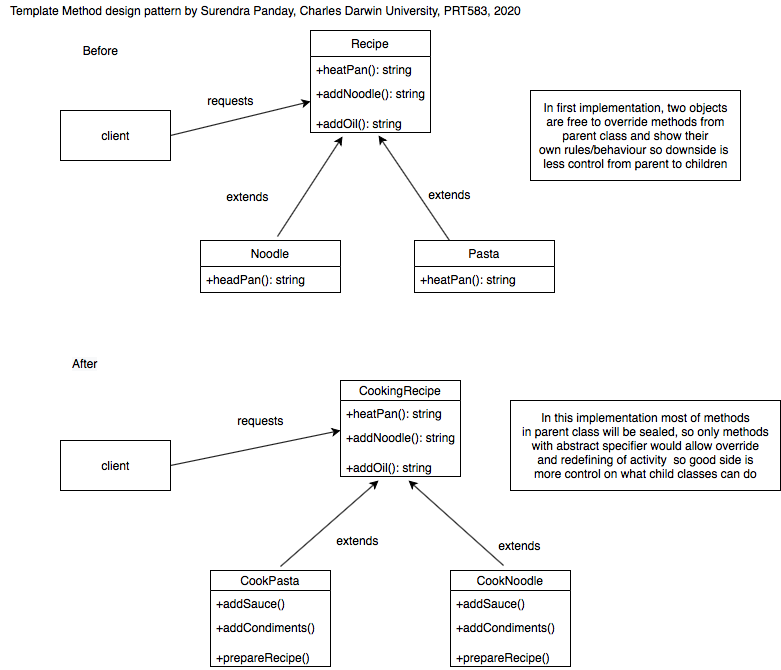

The diagram above was exported from draw.io. Its source (the exported page's mxGraphModel, read from the mxfile embedded in the PNG):
<mxGraphModel dx="836" dy="814" grid="1" gridSize="10" guides="1" tooltips="1" connect="1" arrows="1" fold="1" page="1" pageScale="1" pageWidth="827" pageHeight="1169" math="0" shadow="0">
  <root>
    <mxCell id="0" />
    <mxCell id="1" parent="0" />
    <mxCell id="La0KANmXnFSPz0dkcIyI-9" value="Before" style="text;html=1;align=center;verticalAlign=middle;resizable=0;points=[];autosize=1;" vertex="1" parent="1">
      <mxGeometry x="75" y="70" width="50" height="20" as="geometry" />
    </mxCell>
    <mxCell id="La0KANmXnFSPz0dkcIyI-10" value="&lt;span style=&quot;color: rgb(0 , 0 , 0) ; font-family: &amp;#34;helvetica&amp;#34; ; font-size: 12px ; font-style: normal ; font-weight: normal ; letter-spacing: normal ; text-align: center ; text-indent: 0px ; text-transform: none ; word-spacing: 0px ; background-color: rgb(248 , 249 , 250) ; text-decoration: none ; float: none ; display: inline&quot;&gt;After&lt;/span&gt;" style="text;whiteSpace=wrap;html=1;" vertex="1" parent="1">
      <mxGeometry x="70" y="380" width="60" height="30" as="geometry" />
    </mxCell>
    <mxCell id="La0KANmXnFSPz0dkcIyI-11" value="Template Method design pattern by Surendra Panday, Charles Darwin University, PRT583, 2020" style="text;html=1;align=center;verticalAlign=middle;resizable=0;points=[];autosize=1;" vertex="1" parent="1">
      <mxGeometry y="30" width="530" height="20" as="geometry" />
    </mxCell>
    <mxCell id="La0KANmXnFSPz0dkcIyI-12" value="client" style="html=1;" vertex="1" parent="1">
      <mxGeometry x="60" y="140" width="110" height="50" as="geometry" />
    </mxCell>
    <mxCell id="La0KANmXnFSPz0dkcIyI-13" value="" style="endArrow=classic;html=1;exitX=1;exitY=0.5;exitDx=0;exitDy=0;" edge="1" parent="1" source="La0KANmXnFSPz0dkcIyI-12">
      <mxGeometry width="50" height="50" relative="1" as="geometry">
        <mxPoint x="190" y="210" as="sourcePoint" />
        <mxPoint x="310" y="131" as="targetPoint" />
      </mxGeometry>
    </mxCell>
    <mxCell id="La0KANmXnFSPz0dkcIyI-14" value="requests" style="text;html=1;align=center;verticalAlign=middle;resizable=0;points=[];autosize=1;" vertex="1" parent="1">
      <mxGeometry x="200" y="120" width="60" height="20" as="geometry" />
    </mxCell>
    <mxCell id="La0KANmXnFSPz0dkcIyI-15" value="Noodle" style="swimlane;fontStyle=0;childLayout=stackLayout;horizontal=1;startSize=26;fillColor=none;horizontalStack=0;resizeParent=1;resizeParentMax=0;resizeLast=0;collapsible=1;marginBottom=0;" vertex="1" parent="1">
      <mxGeometry x="200" y="270" width="140" height="52" as="geometry" />
    </mxCell>
    <mxCell id="La0KANmXnFSPz0dkcIyI-16" value="+headPan(): string" style="text;strokeColor=none;fillColor=none;align=left;verticalAlign=top;spacingLeft=4;spacingRight=4;overflow=hidden;rotatable=0;points=[[0,0.5],[1,0.5]];portConstraint=eastwest;" vertex="1" parent="La0KANmXnFSPz0dkcIyI-15">
      <mxGeometry y="26" width="140" height="26" as="geometry" />
    </mxCell>
    <mxCell id="La0KANmXnFSPz0dkcIyI-19" value="Pasta" style="swimlane;fontStyle=0;childLayout=stackLayout;horizontal=1;startSize=26;fillColor=none;horizontalStack=0;resizeParent=1;resizeParentMax=0;resizeLast=0;collapsible=1;marginBottom=0;" vertex="1" parent="1">
      <mxGeometry x="414" y="270" width="140" height="52" as="geometry" />
    </mxCell>
    <mxCell id="La0KANmXnFSPz0dkcIyI-20" value="+heatPan(): string" style="text;strokeColor=none;fillColor=none;align=left;verticalAlign=top;spacingLeft=4;spacingRight=4;overflow=hidden;rotatable=0;points=[[0,0.5],[1,0.5]];portConstraint=eastwest;" vertex="1" parent="La0KANmXnFSPz0dkcIyI-19">
      <mxGeometry y="26" width="140" height="26" as="geometry" />
    </mxCell>
    <mxCell id="La0KANmXnFSPz0dkcIyI-23" value="" style="endArrow=classic;html=1;entryX=0.267;entryY=1.182;entryDx=0;entryDy=0;entryPerimeter=0;" edge="1" parent="1" target="La0KANmXnFSPz0dkcIyI-28">
      <mxGeometry width="50" height="50" relative="1" as="geometry">
        <mxPoint x="277" y="266" as="sourcePoint" />
        <mxPoint x="270" y="190" as="targetPoint" />
      </mxGeometry>
    </mxCell>
    <mxCell id="La0KANmXnFSPz0dkcIyI-24" value="" style="endArrow=classic;html=1;entryX=0.567;entryY=1.136;entryDx=0;entryDy=0;entryPerimeter=0;exitX=0.25;exitY=0;exitDx=0;exitDy=0;" edge="1" parent="1" source="La0KANmXnFSPz0dkcIyI-19" target="La0KANmXnFSPz0dkcIyI-28">
      <mxGeometry width="50" height="50" relative="1" as="geometry">
        <mxPoint x="383" y="240" as="sourcePoint" />
        <mxPoint x="600" y="210" as="targetPoint" />
      </mxGeometry>
    </mxCell>
    <mxCell id="La0KANmXnFSPz0dkcIyI-25" value="Recipe" style="swimlane;fontStyle=0;childLayout=stackLayout;horizontal=1;startSize=26;fillColor=none;horizontalStack=0;resizeParent=1;resizeParentMax=0;resizeLast=0;collapsible=1;marginBottom=0;" vertex="1" parent="1">
      <mxGeometry x="310" y="60" width="120" height="102" as="geometry" />
    </mxCell>
    <mxCell id="La0KANmXnFSPz0dkcIyI-26" value="+heatPan(): string" style="text;strokeColor=none;fillColor=none;align=left;verticalAlign=top;spacingLeft=4;spacingRight=4;overflow=hidden;rotatable=0;points=[[0,0.5],[1,0.5]];portConstraint=eastwest;" vertex="1" parent="La0KANmXnFSPz0dkcIyI-25">
      <mxGeometry y="26" width="120" height="24" as="geometry" />
    </mxCell>
    <mxCell id="La0KANmXnFSPz0dkcIyI-27" value="+addNoodle(): string" style="text;strokeColor=none;fillColor=none;align=left;verticalAlign=top;spacingLeft=4;spacingRight=4;overflow=hidden;rotatable=0;points=[[0,0.5],[1,0.5]];portConstraint=eastwest;" vertex="1" parent="La0KANmXnFSPz0dkcIyI-25">
      <mxGeometry y="50" width="120" height="30" as="geometry" />
    </mxCell>
    <mxCell id="La0KANmXnFSPz0dkcIyI-28" value="+addOil(): string" style="text;strokeColor=none;fillColor=none;align=left;verticalAlign=top;spacingLeft=4;spacingRight=4;overflow=hidden;rotatable=0;points=[[0,0.5],[1,0.5]];portConstraint=eastwest;" vertex="1" parent="La0KANmXnFSPz0dkcIyI-25">
      <mxGeometry y="80" width="120" height="22" as="geometry" />
    </mxCell>
    <mxCell id="La0KANmXnFSPz0dkcIyI-29" value="client" style="html=1;" vertex="1" parent="1">
      <mxGeometry x="60" y="470" width="110" height="50" as="geometry" />
    </mxCell>
    <mxCell id="La0KANmXnFSPz0dkcIyI-30" value="CookingRecipe" style="swimlane;fontStyle=0;childLayout=stackLayout;horizontal=1;startSize=20;fillColor=none;horizontalStack=0;resizeParent=1;resizeParentMax=0;resizeLast=0;collapsible=1;marginBottom=0;" vertex="1" parent="1">
      <mxGeometry x="340" y="410" width="120" height="96" as="geometry" />
    </mxCell>
    <mxCell id="La0KANmXnFSPz0dkcIyI-31" value="+heatPan(): string" style="text;strokeColor=none;fillColor=none;align=left;verticalAlign=top;spacingLeft=4;spacingRight=4;overflow=hidden;rotatable=0;points=[[0,0.5],[1,0.5]];portConstraint=eastwest;" vertex="1" parent="La0KANmXnFSPz0dkcIyI-30">
      <mxGeometry y="20" width="120" height="24" as="geometry" />
    </mxCell>
    <mxCell id="La0KANmXnFSPz0dkcIyI-32" value="+addNoodle(): string" style="text;strokeColor=none;fillColor=none;align=left;verticalAlign=top;spacingLeft=4;spacingRight=4;overflow=hidden;rotatable=0;points=[[0,0.5],[1,0.5]];portConstraint=eastwest;" vertex="1" parent="La0KANmXnFSPz0dkcIyI-30">
      <mxGeometry y="44" width="120" height="30" as="geometry" />
    </mxCell>
    <mxCell id="La0KANmXnFSPz0dkcIyI-33" value="+addOil(): string" style="text;strokeColor=none;fillColor=none;align=left;verticalAlign=top;spacingLeft=4;spacingRight=4;overflow=hidden;rotatable=0;points=[[0,0.5],[1,0.5]];portConstraint=eastwest;" vertex="1" parent="La0KANmXnFSPz0dkcIyI-30">
      <mxGeometry y="74" width="120" height="22" as="geometry" />
    </mxCell>
    <mxCell id="La0KANmXnFSPz0dkcIyI-34" value="CookPasta" style="swimlane;fontStyle=0;childLayout=stackLayout;horizontal=1;startSize=20;fillColor=none;horizontalStack=0;resizeParent=1;resizeParentMax=0;resizeLast=0;collapsible=1;marginBottom=0;" vertex="1" parent="1">
      <mxGeometry x="210" y="600" width="120" height="96" as="geometry" />
    </mxCell>
    <mxCell id="La0KANmXnFSPz0dkcIyI-35" value="+addSauce()" style="text;strokeColor=none;fillColor=none;align=left;verticalAlign=top;spacingLeft=4;spacingRight=4;overflow=hidden;rotatable=0;points=[[0,0.5],[1,0.5]];portConstraint=eastwest;" vertex="1" parent="La0KANmXnFSPz0dkcIyI-34">
      <mxGeometry y="20" width="120" height="24" as="geometry" />
    </mxCell>
    <mxCell id="La0KANmXnFSPz0dkcIyI-36" value="+addCondiments()" style="text;strokeColor=none;fillColor=none;align=left;verticalAlign=top;spacingLeft=4;spacingRight=4;overflow=hidden;rotatable=0;points=[[0,0.5],[1,0.5]];portConstraint=eastwest;" vertex="1" parent="La0KANmXnFSPz0dkcIyI-34">
      <mxGeometry y="44" width="120" height="30" as="geometry" />
    </mxCell>
    <mxCell id="La0KANmXnFSPz0dkcIyI-37" value="+prepareRecipe()" style="text;strokeColor=none;fillColor=none;align=left;verticalAlign=top;spacingLeft=4;spacingRight=4;overflow=hidden;rotatable=0;points=[[0,0.5],[1,0.5]];portConstraint=eastwest;" vertex="1" parent="La0KANmXnFSPz0dkcIyI-34">
      <mxGeometry y="74" width="120" height="22" as="geometry" />
    </mxCell>
    <mxCell id="La0KANmXnFSPz0dkcIyI-38" value="CookNoodle" style="swimlane;fontStyle=0;childLayout=stackLayout;horizontal=1;startSize=20;fillColor=none;horizontalStack=0;resizeParent=1;resizeParentMax=0;resizeLast=0;collapsible=1;marginBottom=0;" vertex="1" parent="1">
      <mxGeometry x="450" y="600" width="120" height="96" as="geometry" />
    </mxCell>
    <mxCell id="La0KANmXnFSPz0dkcIyI-39" value="+addSauce()" style="text;strokeColor=none;fillColor=none;align=left;verticalAlign=top;spacingLeft=4;spacingRight=4;overflow=hidden;rotatable=0;points=[[0,0.5],[1,0.5]];portConstraint=eastwest;" vertex="1" parent="La0KANmXnFSPz0dkcIyI-38">
      <mxGeometry y="20" width="120" height="24" as="geometry" />
    </mxCell>
    <mxCell id="La0KANmXnFSPz0dkcIyI-40" value="+addCondiments()" style="text;strokeColor=none;fillColor=none;align=left;verticalAlign=top;spacingLeft=4;spacingRight=4;overflow=hidden;rotatable=0;points=[[0,0.5],[1,0.5]];portConstraint=eastwest;" vertex="1" parent="La0KANmXnFSPz0dkcIyI-38">
      <mxGeometry y="44" width="120" height="30" as="geometry" />
    </mxCell>
    <mxCell id="La0KANmXnFSPz0dkcIyI-41" value="+prepareRecipe()" style="text;strokeColor=none;fillColor=none;align=left;verticalAlign=top;spacingLeft=4;spacingRight=4;overflow=hidden;rotatable=0;points=[[0,0.5],[1,0.5]];portConstraint=eastwest;" vertex="1" parent="La0KANmXnFSPz0dkcIyI-38">
      <mxGeometry y="74" width="120" height="22" as="geometry" />
    </mxCell>
    <mxCell id="La0KANmXnFSPz0dkcIyI-42" value="" style="endArrow=classic;html=1;exitX=1;exitY=0.5;exitDx=0;exitDy=0;" edge="1" parent="1" source="La0KANmXnFSPz0dkcIyI-29">
      <mxGeometry width="50" height="50" relative="1" as="geometry">
        <mxPoint x="220" y="490" as="sourcePoint" />
        <mxPoint x="340" y="460" as="targetPoint" />
        <Array as="points" />
      </mxGeometry>
    </mxCell>
    <mxCell id="La0KANmXnFSPz0dkcIyI-43" value="" style="endArrow=classic;html=1;entryX=0.317;entryY=1.182;entryDx=0;entryDy=0;entryPerimeter=0;" edge="1" parent="1" target="La0KANmXnFSPz0dkcIyI-33">
      <mxGeometry width="50" height="50" relative="1" as="geometry">
        <mxPoint x="280" y="596" as="sourcePoint" />
        <mxPoint x="268.40544298605414" y="646.0239999999999" as="targetPoint" />
      </mxGeometry>
    </mxCell>
    <mxCell id="La0KANmXnFSPz0dkcIyI-45" value="requests" style="text;html=1;align=center;verticalAlign=middle;resizable=0;points=[];autosize=1;" vertex="1" parent="1">
      <mxGeometry x="230" y="440" width="60" height="20" as="geometry" />
    </mxCell>
    <mxCell id="La0KANmXnFSPz0dkcIyI-47" value="" style="endArrow=classic;html=1;entryX=0.567;entryY=1.182;entryDx=0;entryDy=0;entryPerimeter=0;exitX=0.442;exitY=-0.052;exitDx=0;exitDy=0;exitPerimeter=0;" edge="1" parent="1" source="La0KANmXnFSPz0dkcIyI-38" target="La0KANmXnFSPz0dkcIyI-33">
      <mxGeometry width="50" height="50" relative="1" as="geometry">
        <mxPoint x="500" y="590" as="sourcePoint" />
        <mxPoint x="588.0799999999999" y="464.03599999999983" as="targetPoint" />
      </mxGeometry>
    </mxCell>
    <mxCell id="La0KANmXnFSPz0dkcIyI-48" value="extends" style="text;html=1;align=center;verticalAlign=middle;resizable=0;points=[];autosize=1;" vertex="1" parent="1">
      <mxGeometry x="217" y="216" width="60" height="20" as="geometry" />
    </mxCell>
    <mxCell id="La0KANmXnFSPz0dkcIyI-49" value="extends" style="text;html=1;align=center;verticalAlign=middle;resizable=0;points=[];autosize=1;" vertex="1" parent="1">
      <mxGeometry x="419" y="214" width="60" height="20" as="geometry" />
    </mxCell>
    <mxCell id="La0KANmXnFSPz0dkcIyI-50" value="extends" style="text;html=1;align=center;verticalAlign=middle;resizable=0;points=[];autosize=1;" vertex="1" parent="1">
      <mxGeometry x="327" y="560" width="60" height="20" as="geometry" />
    </mxCell>
    <mxCell id="La0KANmXnFSPz0dkcIyI-51" value="extends" style="text;html=1;align=center;verticalAlign=middle;resizable=0;points=[];autosize=1;" vertex="1" parent="1">
      <mxGeometry x="489" y="565" width="60" height="20" as="geometry" />
    </mxCell>
    <mxCell id="La0KANmXnFSPz0dkcIyI-54" value="In first implementation, two objects&lt;br&gt;are free to override methods from&lt;br&gt;parent class and show their&lt;br&gt;own rules/behaviour so downside is&amp;nbsp;&lt;br&gt;less control from parent to children" style="html=1;dropTarget=0;" vertex="1" parent="1">
      <mxGeometry x="530" y="120" width="210" height="90" as="geometry" />
    </mxCell>
    <mxCell id="La0KANmXnFSPz0dkcIyI-56" value="In this implementation most of methods&lt;br&gt;in parent class will be sealed, so only methods&lt;br&gt;with abstract specifier would allow override&lt;br&gt;and redefining of activity &amp;nbsp;so good side is&lt;br&gt;more control on what child classes can do" style="html=1;dropTarget=0;" vertex="1" parent="1">
      <mxGeometry x="510" y="430" width="270" height="90" as="geometry" />
    </mxCell>
  </root>
</mxGraphModel>